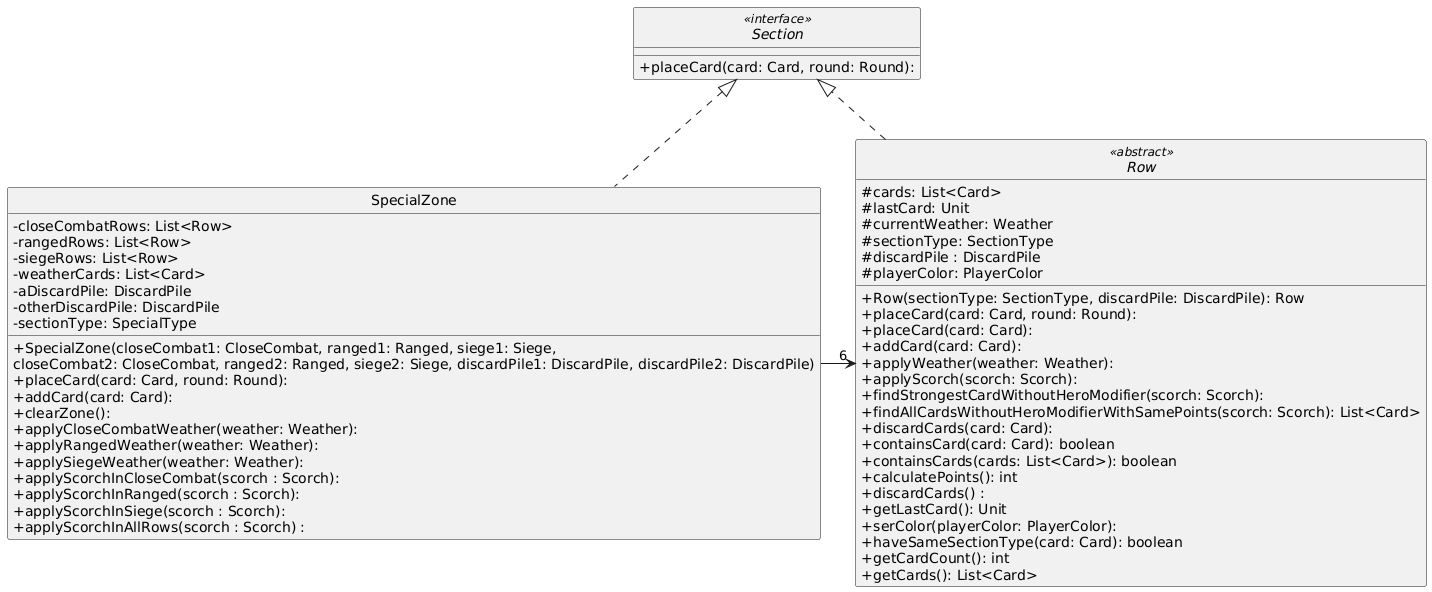

The diagram above was rendered by PlantUML. Its source (embedded in the PNG):
@startuml
skinparam monochrome true
hide circle
skinparam classAttributeIconSize 0



interface Section <<interface>> {
  +placeCard(card: Card, round: Round): 
}


abstract class Row <<abstract>> {
  #cards: List<Card>
  #lastCard: Unit
  #currentWeather: Weather
  #sectionType: SectionType
  #discardPile : DiscardPile
  #playerColor: PlayerColor
  +Row(sectionType: SectionType, discardPile: DiscardPile): Row
  +placeCard(card: Card, round: Round): 
  +placeCard(card: Card): 
  +addCard(card: Card): 
  +applyWeather(weather: Weather): 
  +applyScorch(scorch: Scorch): 
  +findStrongestCardWithoutHeroModifier(scorch: Scorch): 
  +findAllCardsWithoutHeroModifierWithSamePoints(scorch: Scorch): List<Card>
  +discardCards(card: Card): 
  +containsCard(card: Card): boolean
  +containsCards(cards: List<Card>): boolean
  +calculatePoints(): int
  +discardCards() : 
  +getLastCard(): Unit
  +serColor(playerColor: PlayerColor): 
  +haveSameSectionType(card: Card): boolean
  +getCardCount(): int
  +getCards(): List<Card>
}


class SpecialZone {
  -closeCombatRows: List<Row>
  -rangedRows: List<Row>
  -siegeRows: List<Row>
  -weatherCards: List<Card>
  -aDiscardPile: DiscardPile
  -otherDiscardPile: DiscardPile
  -sectionType: SpecialType
  +SpecialZone(closeCombat1: CloseCombat, ranged1: Ranged, siege1: Siege, 
  closeCombat2: CloseCombat, ranged2: Ranged, siege2: Siege, discardPile1: DiscardPile, discardPile2: DiscardPile) 
  +placeCard(card: Card, round: Round): 
  +addCard(card: Card): 
  +clearZone(): 
  +applyCloseCombatWeather(weather: Weather): 
  +applyRangedWeather(weather: Weather): 
  +applySiegeWeather(weather: Weather): 
  +applyScorchInCloseCombat(scorch : Scorch): 
  +applyScorchInRanged(scorch : Scorch): 
  +applyScorchInSiege(scorch : Scorch): 
  +applyScorchInAllRows(scorch : Scorch) : 
}



SpecialZone -right-> "6" Row




Row ..|> Section
SpecialZone .up.|> Section
@enduml